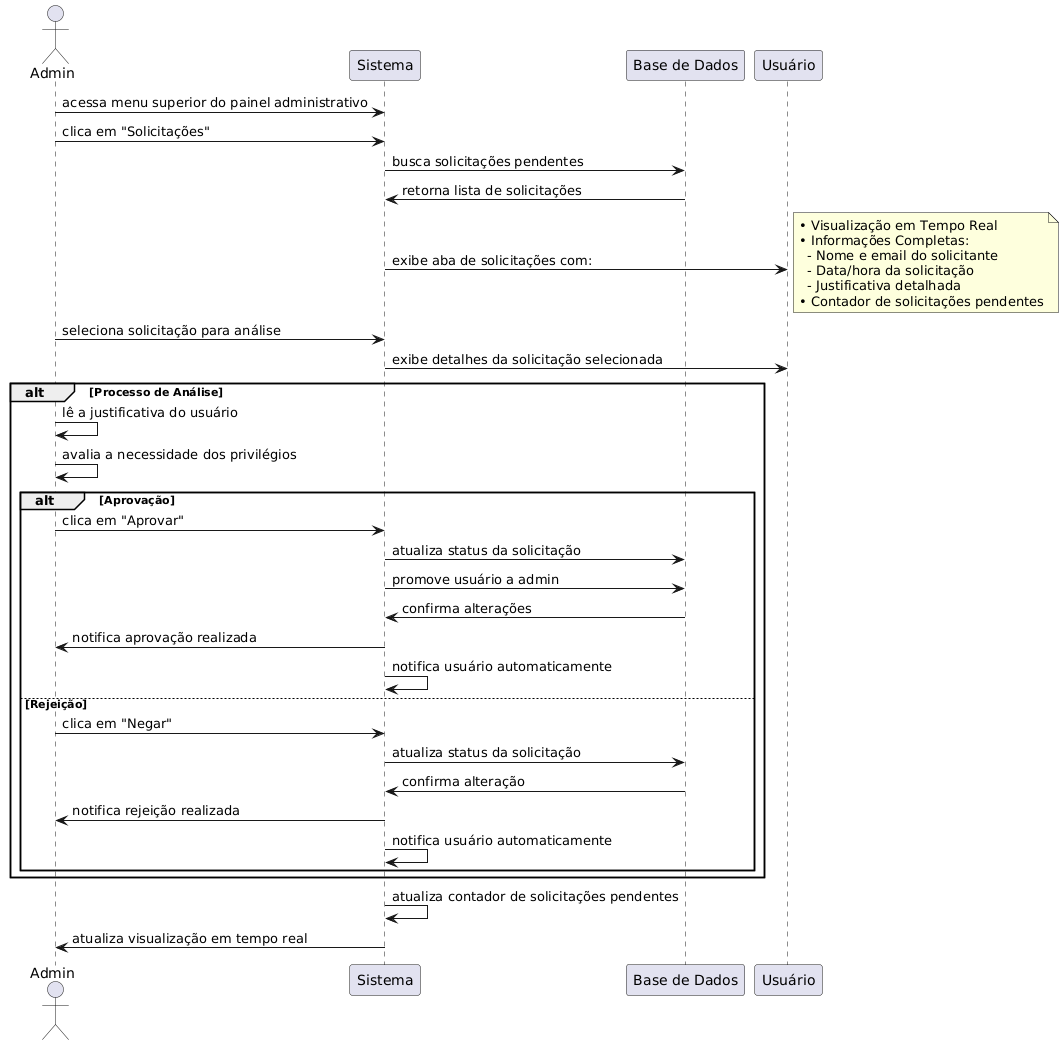

The diagram above was rendered by PlantUML. Its source (embedded in the PNG):
@startuml
actor Admin
participant Sistema
participant "Base de Dados" as BD

Admin -> Sistema: acessa menu superior do painel administrativo
Admin -> Sistema: clica em "Solicitações"
Sistema -> BD: busca solicitações pendentes
BD -> Sistema: retorna lista de solicitações
Sistema -> Usuário: exibe aba de solicitações com:
note right
• Visualização em Tempo Real
• Informações Completas:
  - Nome e email do solicitante
  - Data/hora da solicitação
  - Justificativa detalhada
• Contador de solicitações pendentes
end note

Admin -> Sistema: seleciona solicitação para análise
Sistema -> Usuário: exibe detalhes da solicitação selecionada

alt Processo de Análise
    Admin -> Admin: lê a justificativa do usuário
    Admin -> Admin: avalia a necessidade dos privilégios
    
    alt Aprovação
        Admin -> Sistema: clica em "Aprovar"
        Sistema -> BD: atualiza status da solicitação
        Sistema -> BD: promove usuário a admin
        BD -> Sistema: confirma alterações
        Sistema -> Admin: notifica aprovação realizada
        Sistema -> Sistema: notifica usuário automaticamente
    else Rejeição
        Admin -> Sistema: clica em "Negar"
        Sistema -> BD: atualiza status da solicitação
        BD -> Sistema: confirma alteração
        Sistema -> Admin: notifica rejeição realizada
        Sistema -> Sistema: notifica usuário automaticamente
    end
end

Sistema -> Sistema: atualiza contador de solicitações pendentes
Sistema -> Admin: atualiza visualização em tempo real
@enduml